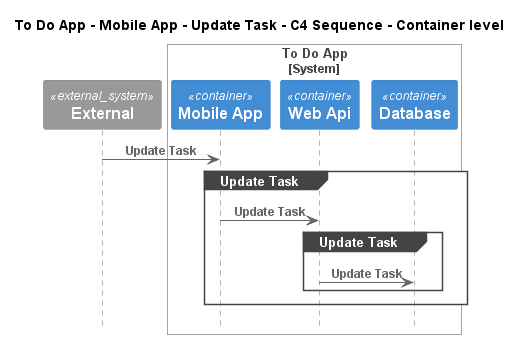

The diagram above was rendered by PlantUML. Its source (embedded in the PNG):
@startuml
!pragma layout smetana
!include ..\..\..\..\..\..\.c4s\C4_Sequence.puml

title To Do App - Mobile App - Update Task - C4 Sequence - Container level

System_Ext(C4InterFlow.SoftwareSystems.ExternalSystem, "External", "")

System_Boundary(ToDoAppExample.SoftwareSystems.ToDoApp, "To Do App")
    Container(ToDoAppExample.SoftwareSystems.ToDoApp.Containers.MobileApp, "Mobile App", "", "")
    Container(ToDoAppExample.SoftwareSystems.ToDoApp.Containers.WebApi, "Web Api", "", "")
    Container(ToDoAppExample.SoftwareSystems.ToDoApp.Containers.Database, "Database", "", "")
Boundary_End()

Rel(C4InterFlow.SoftwareSystems.ExternalSystem, ToDoAppExample.SoftwareSystems.ToDoApp.Containers.MobileApp, "Update Task")
group Update Task
Rel(ToDoAppExample.SoftwareSystems.ToDoApp.Containers.MobileApp, ToDoAppExample.SoftwareSystems.ToDoApp.Containers.WebApi, "Update Task")
group Update Task
Rel(ToDoAppExample.SoftwareSystems.ToDoApp.Containers.WebApi, ToDoAppExample.SoftwareSystems.ToDoApp.Containers.Database, "Update Task")
end
end


@enduml